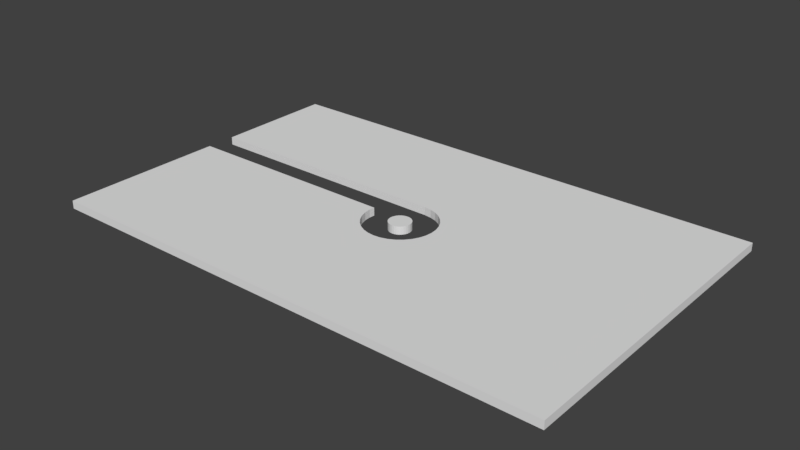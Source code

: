 # Source: testlevel2.blend  (saved by Blender 2.77.0; exported with 4.5.12 LTS)
import bpy
from mathutils import Matrix  # noqa: F401  (used for matrix-valued properties, if any)

bpy.ops.wm.read_factory_settings(use_empty=True)
scene = bpy.context.scene
scene.name = 'Scene'

# ---- collections
col_collection_1 = bpy.data.collections.new('Collection 1'); scene.collection.children.link(col_collection_1)

# ---- world
world_world = bpy.data.worlds.new('World'); scene.world = world_world
world_world.color = (0.05088, 0.05088, 0.05088)
world_world.use_sun_shadow = False
world_world.sun_shadow_jitter_overblur = 0.0
world_world.cycles.sampling_method = 'MANUAL'

# ---- meshes
me_circle = bpy.data.meshes.new('Circle')
me_circle.from_pydata([(0.0, 1.372, 0.0), (-0.2677, 1.346, 0.0), (-0.5251, 1.268, 0.0), (-0.7623, 1.141, 0.0), (-0.9702, 0.9702, 0.0), (-1.141, 0.7623, 0.0), (-1.268, 0.5251, 0.0), (-1.346, 0.2677, 0.0), (-1.372, 1.036e-07, 0.0), (-1.346, -0.2677, 0.0), (-1.268, -0.5251, 0.0), (-1.141, -0.7623, 0.0), (-0.9702, -0.9702, 0.0), (-0.7623, -1.141, 0.0), (-0.5251, -1.268, 0.0), (-0.2677, -1.346, 0.0), (4.471e-07, -1.372, 0.0), (0.2677, -1.346, 0.0), (0.5251, -1.268, 0.0), (0.7623, -1.141, 0.0), (0.9702, -0.9702, 0.0), (1.141, -0.7623, 0.0), (1.268, -0.5251, 0.0), (1.346, -0.2677, 0.0), (1.372, 1.325e-06, 0.0), (1.346, 0.2677, 0.0), (1.268, 0.5251, 0.0), (1.141, 0.7623, 0.0), (0.9702, 0.9702, 0.0), (0.7623, 1.141, 0.0), (0.5251, 1.268, 0.0), (0.2677, 1.346, 0.0), (-32.0, -20.0, 0.0), (32.0, -20.0, 0.0), (-32.0, 20.0, 0.0), (32.0, 20.0, 0.0), (4.075e-07, 4.432, 0.0), (-4.432, -7.041e-07, 0.0), (-4.347, -0.8646, 0.0), (-4.094, -1.696, 0.0), (-3.685, -2.462, 0.0), (-3.134, -3.134, 0.0), (-2.462, -3.685, 0.0), (-1.696, -4.094, 0.0), (-0.8646, -4.347, 0.0), (1.852e-06, -4.432, 0.0), (0.8646, -4.347, 0.0), (1.696, -4.094, 0.0), (2.462, -3.685, 0.0), (3.134, -3.134, 0.0), (3.685, -2.462, 0.0), (4.094, -1.696, 0.0), (4.347, -0.8646, 0.0), (4.432, 3.241e-06, 0.0), (4.347, 0.8646, 0.0), (4.094, 1.696, 0.0), (3.685, 2.462, 0.0), (3.134, 3.134, 0.0), (2.462, 3.685, 0.0), (1.696, 4.094, 0.0), (0.8646, 4.347, 0.0), (-3.843, 4.448, 0.0), (-9.529, 4.45, 0.0), (-2.368, 4.447, 0.0), (-0.02909, 4.446, 0.0), (-5.384, 4.449, 0.0), (-6.893, 4.449, 0.0), (-10.57, 4.451, 0.0), (-5.381, 0.6884, 0.0), (-8.293, 4.45, 0.0), (0.1905, 4.413, 0.0), (-1.063, 4.446, 0.0), (-4.364, 0.6884, 0.0), (-32.0, 4.454, 0.0), (-32.0, 0.6884, 0.0), (-3.018, 4.447, 0.0), (-9.744, 4.451, 0.0), (-5.329, 0.6884, 0.0), (-0.9389, 4.446, 0.0), (-30.64, 4.455, 0.0), (-26.93, 4.455, 0.0), (-22.75, 4.455, 0.0), (-18.34, 4.454, 0.0), (-13.92, 4.452, 0.0), (-8.109, 0.6884, 0.0), (-11.53, 0.6884, 0.0), (-15.39, 0.6884, 0.0), (-19.46, 0.6884, 0.0), (-23.53, 0.6884, 0.0), (-27.39, 0.6884, 0.0), (-30.82, 0.6884, 0.0), (-6.03, 4.449, 0.0), (-0.2677, 1.346, 0.0), (0.0, 1.372, 0.0), (-0.5251, 1.268, 0.0), (-0.7623, 1.141, 0.0), (-0.9702, 0.9702, 0.0), (-1.141, 0.7623, 0.0), (-1.268, 0.5251, 0.0), (-1.346, 0.2677, 0.0), (-1.372, 1.036e-07, 0.0), (-1.346, -0.2677, 0.0), (-1.268, -0.5251, 0.0), (-1.141, -0.7623, 0.0), (-0.9702, -0.9702, 0.0), (-0.7623, -1.141, 0.0), (-0.5251, -1.268, 0.0), (-0.2677, -1.346, 0.0), (4.471e-07, -1.372, 0.0), (0.2677, -1.346, 0.0), (0.5251, -1.268, 0.0), (0.7623, -1.141, 0.0), (0.9702, -0.9702, 0.0), (1.141, -0.7623, 0.0), (1.268, -0.5251, 0.0), (1.346, -0.2677, 0.0), (1.372, 1.325e-06, 0.0), (1.346, 0.2677, 0.0), (1.268, 0.5251, 0.0), (1.141, 0.7623, 0.0), (0.9702, 0.9702, 0.0), (0.7623, 1.141, 0.0), (0.5251, 1.268, 0.0), (0.2677, 1.346, 0.0), (-32.0, 0.6884, 0.0), (-32.0, -20.0, 0.0), (32.0, -20.0, 0.0), (32.0, 20.0, 0.0), (-32.0, 20.0, 0.0), (-4.347, -0.8646, 0.0), (-4.432, -7.041e-07, 0.0), (-4.094, -1.696, 0.0), (-3.685, -2.462, 0.0), (-3.134, -3.134, 0.0), (-2.462, -3.685, 0.0), (-1.696, -4.094, 0.0), (-0.8646, -4.347, 0.0), (1.852e-06, -4.432, 0.0), (0.8646, -4.347, 0.0), (1.696, -4.094, 0.0), (2.462, -3.685, 0.0), (3.134, -3.134, 0.0), (3.685, -2.462, 0.0), (4.094, -1.696, 0.0), (4.347, -0.8646, 0.0), (4.432, 3.241e-06, 0.0), (4.347, 0.8646, 0.0), (4.094, 1.696, 0.0), (3.685, 2.462, 0.0), (3.134, 3.134, 0.0), (2.462, 3.685, 0.0), (1.696, 4.094, 0.0), (0.8646, 4.347, 0.0), (0.1905, 4.413, 0.0), (-5.381, 0.6884, 0.0), (4.075e-07, 4.432, 0.0), (-5.384, 4.449, 0.0), (-1.063, 4.446, 0.0), (-0.02909, 4.446, 0.0), (-3.843, 4.448, 0.0), (-9.529, 4.45, 0.0), (-2.368, 4.447, 0.0), (-6.893, 4.449, 0.0), (-10.57, 4.451, 0.0), (-8.293, 4.45, 0.0), (-4.364, 0.6884, 0.0), (-32.0, 4.454, 0.0), (-3.018, 4.447, 0.0), (-9.744, 4.451, 0.0), (-5.329, 0.6884, 0.0), (-0.9389, 4.446, 0.0), (-30.64, 4.455, 0.0), (-26.93, 4.455, 0.0), (-22.75, 4.455, 0.0), (-18.34, 4.454, 0.0), (-13.92, 4.452, 0.0), (-8.109, 0.6884, 0.0), (-11.53, 0.6884, 0.0), (-15.39, 0.6884, 0.0), (-19.46, 0.6884, 0.0), (-23.53, 0.6884, 0.0), (-27.39, 0.6884, 0.0), (-30.82, 0.6884, 0.0), (-6.03, 4.449, 0.0), (-0.2677, 1.346, 0.0), (0.0, 1.372, 0.0), (-0.5251, 1.268, 0.0), (-0.7623, 1.141, 0.0), (-0.9702, 0.9702, 0.0), (-1.141, 0.7623, 0.0), (-1.268, 0.5251, 0.0), (-1.346, 0.2677, 0.0), (-1.372, 1.036e-07, 0.0), (-1.346, -0.2677, 0.0), (-1.268, -0.5251, 0.0), (-1.141, -0.7623, 0.0), (-0.9702, -0.9702, 0.0), (-0.7623, -1.141, 0.0), (-0.5251, -1.268, 0.0), (-0.2677, -1.346, 0.0), (4.471e-07, -1.372, 0.0), (0.2677, -1.346, 0.0), (0.5251, -1.268, 0.0), (0.7623, -1.141, 0.0), (0.9702, -0.9702, 0.0), (1.141, -0.7623, 0.0), (1.268, -0.5251, 0.0), (1.346, -0.2677, 0.0), (1.372, 1.325e-06, 0.0), (1.346, 0.2677, 0.0), (1.268, 0.5251, 0.0), (1.141, 0.7623, 0.0), (0.9702, 0.9702, 0.0), (0.7623, 1.141, 0.0), (0.5251, 1.268, 0.0), (0.2677, 1.346, 0.0), (-32.0, 0.6884, 0.0), (-32.0, -20.0, 0.0), (32.0, -20.0, 0.0), (32.0, 20.0, 0.0), (-32.0, 20.0, 0.0), (-4.347, -0.8646, 0.0), (-4.432, -7.041e-07, 0.0), (-4.094, -1.696, 0.0), (-3.685, -2.462, 0.0), (-3.134, -3.134, 0.0), (-2.462, -3.685, 0.0), (-1.696, -4.094, 0.0), (-0.8646, -4.347, 0.0), (1.852e-06, -4.432, 0.0), (0.8646, -4.347, 0.0), (1.696, -4.094, 0.0), (2.462, -3.685, 0.0), (3.134, -3.134, 0.0), (3.685, -2.462, 0.0), (4.094, -1.696, 0.0), (4.347, -0.8646, 0.0), (4.432, 3.241e-06, 0.0), (4.347, 0.8646, 0.0), (4.094, 1.696, 0.0), (3.685, 2.462, 0.0), (3.134, 3.134, 0.0), (2.462, 3.685, 0.0), (1.696, 4.094, 0.0), (0.8646, 4.347, 0.0), (0.1905, 4.413, 0.0), (-5.381, 0.6884, 0.0), (4.075e-07, 4.432, 0.0), (-5.384, 4.449, 0.0), (-1.063, 4.446, 0.0), (-0.02909, 4.446, 0.0), (-3.843, 4.448, 0.0), (-9.529, 4.45, 0.0), (-2.368, 4.447, 0.0), (-6.893, 4.449, 0.0), (-10.57, 4.451, 0.0), (-8.293, 4.45, 0.0), (-4.364, 0.6884, 0.0), (-32.0, 4.454, 0.0), (-3.018, 4.447, 0.0), (-9.744, 4.451, 0.0), (-5.329, 0.6884, 0.0), (-0.9389, 4.446, 0.0), (-30.64, 4.455, 0.0), (-26.93, 4.455, 0.0), (-22.75, 4.455, 0.0), (-18.34, 4.454, 0.0), (-13.92, 4.452, 0.0), (-8.109, 0.6884, 0.0), (-11.53, 0.6884, 0.0), (-15.39, 0.6884, 0.0), (-19.46, 0.6884, 0.0), (-23.53, 0.6884, 0.0), (-27.39, 0.6884, 0.0), (-30.82, 0.6884, 0.0), (-6.03, 4.449, 0.0), (-0.2677, 1.346, 1.0), (0.0, 1.372, 1.0), (-0.5251, 1.268, 1.0), (-0.7623, 1.141, 1.0), (-0.9702, 0.9702, 1.0), (-1.141, 0.7623, 1.0), (-1.268, 0.5251, 1.0), (-1.346, 0.2677, 1.0), (-1.372, 1.036e-07, 1.0), (-1.346, -0.2677, 1.0), (-1.268, -0.5251, 1.0), (-1.141, -0.7623, 1.0), (-0.9702, -0.9702, 1.0), (-0.7623, -1.141, 1.0), (-0.5251, -1.268, 1.0), (-0.2677, -1.346, 1.0), (4.471e-07, -1.372, 1.0), (0.2677, -1.346, 1.0), (0.5251, -1.268, 1.0), (0.7623, -1.141, 1.0), (0.9702, -0.9702, 1.0), (1.141, -0.7623, 1.0), (1.268, -0.5251, 1.0), (1.346, -0.2677, 1.0), (1.372, 1.325e-06, 1.0), (1.346, 0.2677, 1.0), (1.268, 0.5251, 1.0), (1.141, 0.7623, 1.0), (0.9702, 0.9702, 1.0), (0.7623, 1.141, 1.0), (0.5251, 1.268, 1.0), (0.2677, 1.346, 1.0), (-32.0, 0.6884, 1.0), (-32.0, -20.0, 1.0), (32.0, -20.0, 1.0), (32.0, 20.0, 1.0), (-32.0, 20.0, 1.0), (-4.347, -0.8646, 1.0), (-4.432, -7.041e-07, 1.0), (-4.094, -1.696, 1.0), (-3.685, -2.462, 1.0), (-3.134, -3.134, 1.0), (-2.462, -3.685, 1.0), (-1.696, -4.094, 1.0), (-0.8646, -4.347, 1.0), (1.852e-06, -4.432, 1.0), (0.8646, -4.347, 1.0), (1.696, -4.094, 1.0), (2.462, -3.685, 1.0), (3.134, -3.134, 1.0), (3.685, -2.462, 1.0), (4.094, -1.696, 1.0), (4.347, -0.8646, 1.0), (4.432, 3.241e-06, 1.0), (4.347, 0.8646, 1.0), (4.094, 1.696, 1.0), (3.685, 2.462, 1.0), (3.134, 3.134, 1.0), (2.462, 3.685, 1.0), (1.696, 4.094, 1.0), (0.8646, 4.347, 1.0), (0.1905, 4.413, 1.0), (-5.381, 0.6884, 1.0), (4.075e-07, 4.432, 1.0), (-5.384, 4.449, 1.0), (-1.063, 4.446, 1.0), (-0.02909, 4.446, 1.0), (-3.843, 4.448, 1.0), (-9.529, 4.45, 1.0), (-2.368, 4.447, 1.0), (-6.893, 4.449, 1.0), (-10.57, 4.451, 1.0), (-8.293, 4.45, 1.0), (-4.364, 0.6884, 1.0), (-32.0, 4.454, 1.0), (-3.018, 4.447, 1.0), (-9.744, 4.451, 1.0), (-5.329, 0.6884, 1.0), (-0.9389, 4.446, 1.0), (-30.64, 4.455, 1.0), (-26.93, 4.455, 1.0), (-22.75, 4.455, 1.0), (-18.34, 4.454, 1.0), (-13.92, 4.452, 1.0), (-8.109, 0.6884, 1.0), (-11.53, 0.6884, 1.0), (-15.39, 0.6884, 1.0), (-19.46, 0.6884, 1.0), (-23.53, 0.6884, 1.0), (-27.39, 0.6884, 1.0), (-30.82, 0.6884, 1.0), (-6.03, 4.449, 1.0)], [], [(1, 0, 31), (1, 31, 30), (2, 1, 30), (15, 13, 18), (30, 29, 28), (3, 30, 28), (4, 3, 28), (27, 5, 28), (3, 2, 30), (5, 27, 26), (6, 5, 26), (6, 26, 25), (7, 6, 25), (7, 25, 24), (8, 7, 24), (8, 24, 23), (9, 8, 23), (9, 23, 22), (10, 9, 22), (10, 22, 21), (11, 10, 21), (11, 21, 20), (12, 11, 20), (12, 20, 19), (13, 12, 19), (13, 19, 18), (17, 15, 18), (14, 13, 15), (15, 17, 16), (5, 4, 28), (34, 62, 76, 67), (36, 35, 60, 70), (60, 35, 59), (59, 35, 58), (34, 65, 91, 66), (34, 66, 69), (57, 35, 56), (34, 69, 62), (56, 35, 55), (34, 35, 36, 64), (55, 35, 54), (35, 33, 53), (54, 35, 53), (32, 74, 90, 89, 88, 87, 86, 85, 84, 68, 37), (52, 53, 33), (32, 37, 38), (51, 52, 33), (32, 38, 39), (50, 51, 33), (32, 39, 40), (49, 50, 33), (32, 40, 41), (48, 49, 33), (32, 41, 42), (47, 48, 33), (32, 42, 43), (46, 47, 33), (32, 43, 44), (45, 46, 33), (32, 44, 45), (32, 45, 33), (57, 58, 35), (63, 75, 61, 34), (68, 77, 72, 37), (71, 63, 34), (64, 78, 71, 34), (67, 83, 82, 81, 80, 79, 73, 34), (61, 65, 34), (135, 227, 228, 136), (111, 203, 202, 110), (179, 271, 270, 178), (134, 226, 227, 135), (110, 202, 201, 109), (178, 270, 269, 177), (133, 225, 226, 134), (109, 201, 200, 108), (177, 269, 268, 176), (132, 224, 225, 133), (108, 200, 199, 107), (176, 268, 246, 154), (131, 223, 224, 132), (107, 199, 198, 106), (163, 255, 267, 175), (129, 221, 223, 131), (106, 198, 197, 105), (175, 267, 266, 174), (130, 222, 221, 129), (105, 197, 196, 104), (174, 266, 265, 173), (128, 220, 219, 127), (104, 196, 195, 103), (173, 265, 264, 172), (127, 219, 218, 126), (103, 195, 194, 102), (172, 264, 263, 171), (126, 218, 217, 125), (152, 244, 245, 153), (102, 194, 193, 101), (171, 263, 258, 166), (125, 217, 216, 124), (151, 243, 244, 152), (101, 193, 192, 100), (158, 250, 262, 170), (150, 242, 243, 151), (100, 192, 191, 99), (170, 262, 249, 157), (149, 241, 242, 150), (99, 191, 190, 98), (157, 249, 253, 161), (148, 240, 241, 149), (98, 190, 189, 97), (154, 246, 261, 169), (93, 185, 215, 123), (147, 239, 240, 148), (97, 189, 188, 96), (169, 261, 257, 165), (123, 215, 214, 122), (146, 238, 239, 147), (96, 188, 187, 95), (160, 252, 260, 168), (122, 214, 213, 121), (145, 237, 238, 146), (95, 187, 186, 94), (168, 260, 255, 163), (121, 213, 212, 120), (144, 236, 237, 145), (94, 186, 184, 92), (162, 254, 256, 164), (120, 212, 211, 119), (143, 235, 236, 144), (92, 184, 185, 93), (161, 253, 259, 167), (119, 211, 210, 118), (164, 256, 252, 160), (142, 234, 235, 143), (167, 259, 251, 159), (69, 164, 160, 62), (27, 119, 118, 26), (63, 161, 167, 75), (1, 92, 93, 0), (51, 143, 144, 52), (28, 120, 119, 27), (66, 162, 164, 69), (2, 94, 92, 1), (52, 144, 145, 53), (29, 121, 120, 28), (76, 168, 163, 67), (3, 95, 94, 2), (53, 145, 146, 54), (30, 122, 121, 29), (62, 160, 168, 76), (4, 96, 95, 3), (54, 146, 147, 55), (31, 123, 122, 30), (77, 169, 165, 72), (5, 97, 96, 4), (55, 147, 148, 56), (0, 93, 123, 31), (68, 154, 169, 77), (6, 98, 97, 5), (56, 148, 149, 57), (71, 157, 161, 63), (7, 99, 98, 6), (57, 149, 150, 58), (78, 170, 157, 71), (8, 100, 99, 7), (58, 150, 151, 59), (64, 158, 170, 78), (9, 101, 100, 8), (59, 151, 152, 60), (32, 125, 124, 74), (79, 171, 166, 73), (10, 102, 101, 9), (60, 152, 153, 70), (33, 126, 125, 32), (80, 172, 171, 79), (11, 103, 102, 10), (35, 127, 126, 33), (81, 173, 172, 80), (12, 104, 103, 11), (34, 128, 127, 35), (82, 174, 173, 81), (13, 105, 104, 12), (37, 130, 129, 38), (83, 175, 174, 82), (14, 106, 105, 13), (38, 129, 131, 39), (67, 163, 175, 83), (15, 107, 106, 14), (39, 131, 132, 40), (84, 176, 154, 68), (16, 108, 107, 15), (40, 132, 133, 41), (85, 177, 176, 84), (17, 109, 108, 16), (41, 133, 134, 42), (86, 178, 177, 85), (18, 110, 109, 17), (42, 134, 135, 43), (87, 179, 178, 86), (19, 111, 110, 18), (43, 135, 136, 44), (88, 180, 179, 87), (20, 112, 111, 19), (44, 136, 137, 45), (89, 181, 180, 88), (21, 113, 112, 20), (36, 155, 158, 64), (45, 137, 138, 46), (90, 182, 181, 89), (22, 114, 113, 21), (46, 138, 139, 47), (74, 124, 182, 90), (23, 115, 114, 22), (70, 153, 155, 36), (47, 139, 140, 48), (91, 183, 162, 66), (24, 116, 115, 23), (72, 165, 130, 37), (48, 140, 141, 49), (65, 156, 183, 91), (25, 117, 116, 24), (73, 166, 128, 34), (49, 141, 142, 50), (61, 159, 156, 65), (26, 118, 117, 25), (75, 167, 159, 61), (50, 142, 143, 51), (215, 307, 306, 214), (238, 330, 331, 239), (188, 280, 279, 187), (252, 344, 352, 260), (214, 306, 305, 213), (237, 329, 330, 238), (187, 279, 278, 186), (260, 352, 347, 255), (213, 305, 304, 212), (236, 328, 329, 237), (186, 278, 276, 184), (254, 346, 348, 256), (212, 304, 303, 211), (235, 327, 328, 236), (184, 276, 277, 185), (253, 345, 351, 259), (211, 303, 302, 210), (256, 348, 344, 252), (234, 326, 327, 235), (259, 351, 343, 251), (210, 302, 301, 209), (251, 343, 340, 248), (233, 325, 326, 234), (258, 350, 312, 220), (209, 301, 300, 208), (248, 340, 367, 275), (232, 324, 325, 233), (257, 349, 314, 222), (208, 300, 299, 207), (275, 367, 346, 254), (231, 323, 324, 232), (245, 337, 339, 247), (207, 299, 298, 206), (216, 308, 366, 274), (230, 322, 323, 231), (206, 298, 297, 205), (274, 366, 365, 273), (229, 321, 322, 230), (247, 339, 342, 250), (205, 297, 296, 204), (273, 365, 364, 272), (228, 320, 321, 229), (204, 296, 295, 203), (272, 364, 363, 271), (227, 319, 320, 228), (203, 295, 294, 202), (271, 363, 362, 270), (226, 318, 319, 227), (202, 294, 293, 201), (270, 362, 361, 269), (225, 317, 318, 226), (201, 293, 292, 200), (269, 361, 360, 268), (224, 316, 317, 225), (200, 292, 291, 199), (268, 360, 338, 246), (223, 315, 316, 224), (199, 291, 290, 198), (255, 347, 359, 267), (221, 313, 315, 223), (198, 290, 289, 197), (267, 359, 358, 266), (222, 314, 313, 221), (197, 289, 288, 196), (266, 358, 357, 265), (220, 312, 311, 219), (196, 288, 287, 195), (265, 357, 356, 264), (180, 272, 271, 179), (112, 204, 203, 111), (136, 228, 229, 137), (181, 273, 272, 180), (113, 205, 204, 112), (155, 247, 250, 158), (137, 229, 230, 138), (182, 274, 273, 181), (114, 206, 205, 113), (138, 230, 231, 139), (124, 216, 274, 182), (115, 207, 206, 114), (153, 245, 247, 155), (139, 231, 232, 140), (183, 275, 254, 162), (116, 208, 207, 115), (165, 257, 222, 130), (140, 232, 233, 141), (156, 248, 275, 183), (117, 209, 208, 116), (166, 258, 220, 128), (141, 233, 234, 142), (159, 251, 248, 156), (118, 210, 209, 117), (276, 307, 277), (276, 306, 307), (278, 306, 276), (291, 294, 289), (306, 304, 305), (279, 304, 306), (280, 304, 279), (303, 304, 281), (279, 306, 278), (281, 302, 303), (282, 302, 281), (282, 301, 302), (283, 301, 282), (283, 300, 301), (284, 300, 283), (284, 299, 300), (285, 299, 284), (285, 298, 299), (286, 298, 285), (286, 297, 298), (287, 297, 286), (287, 296, 297), (288, 296, 287), (288, 295, 296), (289, 295, 288), (289, 294, 295), (293, 294, 291), (290, 291, 289), (291, 292, 293), (281, 304, 280), (312, 347, 352, 344), (339, 337, 336, 311), (336, 335, 311), (335, 334, 311), (312, 346, 367, 340), (312, 348, 346), (333, 332, 311), (312, 344, 348), (332, 331, 311), (312, 342, 339, 311), (331, 330, 311), (311, 329, 310), (330, 329, 311), (309, 314, 338, 360, 361, 362, 363, 364, 365, 366, 308), (328, 310, 329), (309, 313, 314), (327, 310, 328), (309, 315, 313), (326, 310, 327), (309, 316, 315), (325, 310, 326), (309, 317, 316), (324, 310, 325), (309, 318, 317), (323, 310, 324), (309, 319, 318), (322, 310, 323), (309, 320, 319), (321, 310, 322), (309, 321, 320), (309, 310, 321), (333, 311, 334), (345, 312, 343, 351), (338, 314, 349, 353), (341, 312, 345), (342, 312, 341, 354), (347, 312, 350, 355, 356, 357, 358, 359), (343, 312, 340), (261, 353, 349, 257), (189, 281, 280, 188), (239, 331, 332, 240), (185, 277, 307, 215), (246, 338, 353, 261), (190, 282, 281, 189), (240, 332, 333, 241), (249, 341, 345, 253), (191, 283, 282, 190), (241, 333, 334, 242), (262, 354, 341, 249), (192, 284, 283, 191), (242, 334, 335, 243), (250, 342, 354, 262), (193, 285, 284, 192), (243, 335, 336, 244), (217, 309, 308, 216), (263, 355, 350, 258), (194, 286, 285, 193), (244, 336, 337, 245), (218, 310, 309, 217), (264, 356, 355, 263), (195, 287, 286, 194), (219, 311, 310, 218)])
_uv = me_circle.uv_layers.new(name='UVMap')
_uv.uv.foreach_set('vector', [0.04627, 0.7879, 0.04504, 0.785, 0.04442, 0.7818, 0.04627, 0.7879, 0.04442, 0.7818, 0.04442, 0.7786, 0.04805, 0.7906, 0.04627, 0.7879, 0.04442, 0.7786, 0.07693, 0.7786, 0.0763, 0.785, 0.0733, 0.7698, 0.04442, 0.7786, 0.04504, 0.7755, 0.04627, 0.7725, 0.05031, 0.7929, 0.04442, 0.7786, 0.04627, 0.7725, 0.05297, 0.7947, 0.05031, 0.7929, 0.04627, 0.7725, 0.04805, 0.7698, 0.05593, 0.7959, 0.04627, 0.7725, 0.05031, 0.7929, 0.04805, 0.7906, 0.04442, 0.7786, 0.05593, 0.7959, 0.04805, 0.7698, 0.05031, 0.7676, 0.05907, 0.7965, 0.05593, 0.7959, 0.05031, 0.7676, 0.05907, 0.7965, 0.05031, 0.7676, 0.05297, 0.7658, 0.06227, 0.7965, 0.05907, 0.7965, 0.05297, 0.7658, 0.06227, 0.7965, 0.05297, 0.7658, 0.05593, 0.7646, 0.06541, 0.7959, 0.06227, 0.7965, 0.05593, 0.7646, 0.06541, 0.7959, 0.05593, 0.7646, 0.05907, 0.7639, 0.06837, 0.7947, 0.06541, 0.7959, 0.05907, 0.7639, 0.06837, 0.7947, 0.05907, 0.7639, 0.06227, 0.7639, 0.07103, 0.7929, 0.06837, 0.7947, 0.06227, 0.7639, 0.07103, 0.7929, 0.06227, 0.7639, 0.06541, 0.7646, 0.0733, 0.7906, 0.07103, 0.7929, 0.06541, 0.7646, 0.0733, 0.7906, 0.06541, 0.7646, 0.06837, 0.7658, 0.07508, 0.7879, 0.0733, 0.7906, 0.06837, 0.7658, 0.07508, 0.7879, 0.06837, 0.7658, 0.07103, 0.7676, 0.0763, 0.785, 0.07508, 0.7879, 0.07103, 0.7676, 0.0763, 0.785, 0.07103, 0.7676, 0.0733, 0.7698, 0.07508, 0.7725, 0.07693, 0.7786, 0.0733, 0.7698, 0.07693, 0.7818, 0.0763, 0.785, 0.07693, 0.7786, 0.07693, 0.7786, 0.07508, 0.7725, 0.0763, 0.7755, 0.05593, 0.7959, 0.05297, 0.7947, 0.04627, 0.7725, 0.4762, 0.7639, 0.6613, 0.4957, 0.6613, 0.4983, 0.6613, 0.5081, 0.6615, 0.382, 0.4762, 2.277e-08, 0.6625, 0.3716, 0.6618, 0.3797, 0.6625, 0.3716, 0.4762, 2.277e-08, 0.6655, 0.3617, 0.6655, 0.3617, 0.4762, 2.277e-08, 0.6704, 0.3526, 0.4762, 0.7639, 0.6613, 0.4462, 0.6613, 0.4539, 0.6613, 0.4642, 0.4762, 0.7639, 0.6613, 0.4642, 0.6613, 0.481, 0.677, 0.3446, 0.4762, 2.277e-08, 0.685, 0.338, 0.4762, 0.7639, 0.6613, 0.481, 0.6613, 0.4957, 0.685, 0.338, 0.4762, 2.277e-08, 0.6941, 0.3331, 0.4762, 0.7639, 0.4762, 2.277e-08, 0.6615, 0.382, 0.6614, 0.3823, 0.6941, 0.3331, 0.4762, 2.277e-08, 0.704, 0.3301, 0.4762, 2.277e-08, 0.9524, 0.0, 0.7143, 0.3291, 0.704, 0.3301, 0.4762, 2.277e-08, 0.7143, 0.3291, 0.9524, 0.7639, 0.7061, 0.7639, 0.7061, 0.7498, 0.7061, 0.7089, 0.7061, 0.6628, 0.7061, 0.6142, 0.7061, 0.5657, 0.7061, 0.5196, 0.7061, 0.4788, 0.7061, 0.4462, 0.7143, 0.4349, 0.7246, 0.3301, 0.7143, 0.3291, 0.9524, 0.0, 0.9524, 0.7639, 0.7143, 0.4349, 0.7246, 0.4338, 0.7345, 0.3331, 0.7246, 0.3301, 0.9524, 0.0, 0.9524, 0.7639, 0.7246, 0.4338, 0.7345, 0.4308, 0.7436, 0.338, 0.7345, 0.3331, 0.9524, 0.0, 0.9524, 0.7639, 0.7345, 0.4308, 0.7436, 0.4259, 0.7516, 0.3446, 0.7436, 0.338, 0.9524, 0.0, 0.9524, 0.7639, 0.7436, 0.4259, 0.7516, 0.4194, 0.7582, 0.3526, 0.7516, 0.3446, 0.9524, 0.0, 0.9524, 0.7639, 0.7516, 0.4194, 0.7582, 0.4114, 0.763, 0.3617, 0.7582, 0.3526, 0.9524, 0.0, 0.9524, 0.7639, 0.7582, 0.4114, 0.763, 0.4022, 0.766, 0.3716, 0.763, 0.3617, 0.9524, 0.0, 0.9524, 0.7639, 0.763, 0.4022, 0.766, 0.3923, 0.767, 0.382, 0.766, 0.3716, 0.9524, 0.0, 0.9524, 0.7639, 0.766, 0.3923, 0.767, 0.382, 0.9524, 0.7639, 0.767, 0.382, 0.9524, 0.0, 0.677, 0.3446, 0.6704, 0.3526, 0.4762, 2.277e-08, 0.6613, 0.4102, 0.6613, 0.418, 0.6613, 0.4278, 0.4762, 0.7639, 0.7061, 0.4462, 0.7061, 0.4456, 0.7061, 0.4341, 0.7143, 0.4349, 0.6614, 0.3947, 0.6613, 0.4102, 0.4762, 0.7639, 0.6614, 0.3823, 0.6614, 0.3932, 0.6614, 0.3947, 0.4762, 0.7639, 0.6613, 0.5081, 0.6613, 0.5482, 0.6613, 0.6008, 0.6613, 0.6535, 0.6612, 0.7034, 0.6613, 0.7477, 0.6613, 0.7639, 0.4762, 0.7639, 0.6613, 0.4278, 0.6613, 0.4462, 0.4762, 0.7639, 0.0, 0.0, 0.0, 0.0, 0.0, 0.0, 0.0, 0.0, 0.0, 0.0, 0.0, 0.0, 0.0, 0.0, 0.0, 0.0, 0.0, 0.0, 0.0, 0.0, 0.0, 0.0, 0.0, 0.0, 0.0, 0.0, 0.0, 0.0, 0.0, 0.0, 0.0, 0.0, 0.0, 0.0, 0.0, 0.0, 0.0, 0.0, 0.0, 0.0, 0.0, 0.0, 0.0, 0.0, 0.0, 0.0, 0.0, 0.0, 0.0, 0.0, 0.0, 0.0, 0.0, 0.0, 0.0, 0.0, 0.0, 0.0, 0.0, 0.0, 0.0, 0.0, 0.0, 0.0, 0.0, 0.0, 0.0, 0.0, 0.0, 0.0, 0.0, 0.0, 0.0, 0.0, 0.0, 0.0, 0.0, 0.0, 0.0, 0.0, 0.0, 0.0, 0.0, 0.0, 0.0, 0.0, 0.0, 0.0, 0.0, 0.0, 0.0, 0.0, 0.0, 0.0, 0.0, 0.0, 0.0, 0.0, 0.0, 0.0, 0.0, 0.0, 0.0, 0.0, 0.0, 0.0, 0.0, 0.0, 0.0, 0.0, 0.0, 0.0, 0.0, 0.0, 0.0, 0.0, 0.0, 0.0, 0.0, 0.0, 0.0, 0.0, 0.0, 0.0, 0.0, 0.0, 0.0, 0.0, 0.0, 0.0, 0.0, 0.0, 0.0, 0.0, 0.0, 0.0, 0.0, 0.0, 0.0, 0.0, 0.0, 0.0, 0.0, 0.0, 0.0, 0.0, 0.0, 0.0, 0.0, 0.0, 0.0, 0.0, 0.0, 0.0, 0.0, 0.0, 0.0, 0.0, 0.0, 0.0, 0.0, 0.0, 0.0, 0.0, 0.0, 0.0, 0.0, 0.0, 0.0, 0.0, 0.0, 0.0, 0.0, 0.0, 0.0, 0.0, 0.0, 0.0, 0.0, 0.0, 0.0, 0.0, 0.0, 0.0, 0.0, 0.0, 0.0, 0.0, 0.0, 0.0, 0.0, 0.0, 0.0, 0.0, 0.0, 0.0, 0.0, 0.0, 0.0, 0.0, 0.0, 0.0, 0.0, 0.0, 0.0, 0.0, 0.0, 0.0, 0.0, 0.0, 0.0, 0.0, 0.0, 0.0, 0.0, 0.0, 0.0, 0.0, 0.0, 0.0, 0.0, 0.0, 0.0, 0.0, 0.0, 0.0, 0.0, 0.0, 0.0, 0.0, 0.0, 0.0, 0.0, 0.0, 0.0, 0.0, 0.0, 0.0, 0.0, 0.0, 0.0, 0.0, 0.0, 0.0, 0.0, 0.0, 0.0, 0.0, 0.0, 0.0, 0.0, 0.0, 0.0, 0.0, 0.0, 0.0, 0.0, 0.0, 0.0, 0.0, 0.0, 0.0, 0.0, 0.0, 0.0, 0.0, 0.0, 0.0, 0.0, 0.0, 0.0, 0.0, 0.0, 0.0, 0.0, 0.0, 0.0, 0.0, 0.0, 0.0, 0.0, 0.0, 0.0, 0.0, 0.0, 0.0, 0.0, 0.0, 0.0, 0.0, 0.0, 0.0, 0.0, 0.0, 0.0, 0.0, 0.0, 0.0, 0.0, 0.0, 0.0, 0.0, 0.0, 0.0, 0.0, 0.0, 0.0, 0.0, 0.0, 0.0, 0.0, 0.0, 0.0, 0.0, 0.0, 0.0, 0.0, 0.0, 0.0, 0.0, 0.0, 0.0, 0.0, 0.0, 0.0, 0.0, 0.0, 0.0, 0.0, 0.0, 0.0, 0.0, 0.0, 0.0, 0.0, 0.0, 0.0, 0.0, 0.0, 0.0, 0.0, 0.0, 0.0, 0.0, 0.0, 0.0, 0.0, 0.0, 0.0, 0.0, 0.0, 0.0, 0.0, 0.0, 0.0, 0.0, 0.0, 0.0, 0.0, 0.0, 0.0, 0.0, 0.0, 0.0, 0.0, 0.0, 0.0, 0.0, 0.0, 0.0, 0.0, 0.0, 0.0, 0.0, 0.0, 0.0, 0.0, 0.0, 0.0, 0.0, 0.0, 0.0, 0.0, 0.0, 0.0, 0.0, 0.0, 0.0, 0.0, 0.0, 0.0, 0.0, 0.0, 0.0, 0.0, 0.0, 0.0, 0.0, 0.0, 0.0, 0.0, 0.0, 0.0, 0.0, 0.0, 0.0, 0.0, 0.0, 0.0, 0.0, 0.0, 0.0, 0.0, 0.0, 0.0, 0.0, 0.0, 0.0, 0.0, 0.0, 0.0, 0.0, 0.0, 0.0, 0.0, 0.0, 0.0, 0.0, 0.0, 0.0, 0.0, 0.0, 0.0, 0.0, 0.0, 0.0, 0.0, 0.0, 0.0, 0.0, 0.0, 0.0, 0.0, 0.0, 0.0, 0.0, 0.0, 0.0, 0.0, 0.0, 0.0, 0.0, 0.0, 0.0, 0.0, 0.0, 0.0, 0.0, 0.0, 0.0, 0.0, 0.0, 0.0, 0.0, 0.0, 0.0, 0.0, 0.0, 0.0, 0.0, 0.0, 0.0, 0.0, 0.0, 0.0, 0.0, 0.0, 0.0, 0.0, 0.0, 0.0, 0.0, 0.0, 0.0, 0.0, 0.0, 0.0, 0.0, 0.0, 0.0, 0.0, 0.0, 0.0, 0.0, 0.0, 0.0, 0.0, 0.0, 0.0, 0.0, 0.0, 0.0, 0.0, 0.0, 0.0, 0.0, 0.0, 0.0, 0.0, 0.0, 0.0, 0.0, 0.0, 0.0, 0.0, 0.0, 0.0, 0.0, 0.0, 0.0, 0.0, 0.0, 0.0, 0.0, 0.0, 0.0, 0.0, 0.0, 0.0, 0.0, 0.0, 0.0, 0.0, 0.0, 0.0, 0.0, 0.0, 0.0, 0.0, 0.0, 0.0, 0.0, 0.0, 0.0, 0.0, 0.0, 0.0, 0.0, 0.0, 0.0, 0.0, 0.0, 0.0, 0.0, 0.0, 0.0, 0.0, 0.0, 0.0, 0.0, 0.0, 0.0, 0.0, 0.0, 0.0, 0.0, 0.0, 0.0, 0.0, 0.0, 0.0, 0.0, 0.0, 0.0, 0.0, 0.0, 0.0, 0.0, 0.0, 0.0, 0.0, 0.0, 0.0, 0.0, 0.0, 0.0, 0.0, 0.0, 0.0, 0.0, 0.0, 0.0, 0.0, 0.0, 0.0, 0.0, 0.0, 0.0, 0.0, 0.0, 0.0, 0.0, 0.0, 0.0, 0.0, 0.0, 0.0, 0.0, 0.0, 0.0, 0.0, 0.0, 0.0, 0.0, 0.0, 0.0, 0.0, 0.0, 0.0, 0.0, 0.0, 0.0, 0.0, 0.0, 0.0, 0.0, 0.0, 0.0, 0.0, 0.0, 0.0, 0.0, 0.0, 0.0, 0.0, 0.0, 0.0, 0.0, 0.0, 0.0, 0.0, 0.0, 0.0, 0.0, 0.0, 0.0, 0.0, 0.0, 0.0, 0.0, 0.0, 0.0, 0.0, 0.0, 0.0, 0.0, 0.0, 0.0, 0.0, 0.0, 0.0, 0.0, 0.0, 0.0, 0.0, 0.0, 0.0, 0.0, 0.0, 0.0, 0.0, 0.0, 0.0, 0.0, 0.0, 0.0, 0.0, 0.0, 0.0, 0.0, 0.0, 0.0, 0.0, 0.0, 0.0, 0.0, 0.0, 0.0, 0.0, 0.0, 0.0, 0.0, 0.0, 0.0, 0.0, 0.0, 0.0, 0.0, 0.0, 0.0, 0.0, 0.0, 0.0, 0.0, 0.0, 0.0, 0.0, 0.0, 0.0, 0.0, 0.0, 0.0, 0.0, 0.0, 0.0, 0.0, 0.0, 0.0, 0.0, 0.0, 0.0, 0.0, 0.0, 0.0, 0.0, 0.0, 0.0, 0.0, 0.0, 0.0, 0.0, 0.0, 0.0, 0.0, 0.0, 0.0, 0.0, 0.0, 0.0, 0.0, 0.0, 0.0, 0.0, 0.0, 0.0, 0.0, 0.0, 0.0, 0.0, 0.0, 0.0, 0.0, 0.0, 0.0, 0.0, 0.0, 0.0, 0.0, 0.0, 0.0, 0.0, 0.0, 0.0, 0.0, 0.0, 0.0, 0.0, 0.0, 0.0, 0.0, 0.0, 0.0, 0.0, 0.0, 0.0, 0.0, 0.0, 0.0, 0.0, 0.0, 0.0, 0.0, 0.0, 0.0, 0.0, 0.0, 0.0, 0.0, 0.0, 0.0, 0.0, 0.0, 0.0, 0.0, 0.0, 0.0, 0.0, 0.0, 0.0, 0.0, 0.0, 0.0, 0.0, 0.0, 0.0, 0.0, 0.0, 0.0, 0.0, 0.0, 0.0, 0.0, 0.0, 0.0, 0.0, 0.0, 0.0, 0.0, 0.0, 0.0, 0.0, 0.0, 0.0, 0.0, 0.0, 0.0, 0.0, 0.0, 0.0, 0.0, 0.0, 0.0, 0.0, 0.0, 0.0, 0.0, 0.0, 0.0, 0.0, 0.0, 0.0, 0.0, 0.0, 0.0, 0.0, 0.0, 0.0, 0.0, 0.0, 0.0, 0.0, 0.0, 0.0, 0.0, 0.0, 0.0, 0.0, 0.0, 0.0, 0.0, 0.0, 0.0, 0.0, 0.0, 0.0, 0.0, 0.0, 0.0, 0.0, 0.0, 0.0, 0.0, 0.0, 0.0, 0.0, 0.0, 0.0, 0.0, 0.0, 0.0, 0.0, 0.0, 0.0, 0.0, 0.0, 0.0, 0.0, 0.0, 0.0, 0.0, 0.0, 0.0, 0.0, 0.0, 0.0, 0.0, 0.0, 0.0, 0.0, 0.0, 0.0, 0.0, 0.0, 0.0, 0.0, 0.0, 0.0, 0.0, 0.0, 0.0, 0.0, 0.0, 0.0, 0.0, 0.0, 0.0, 0.0, 0.0, 0.0, 0.0, 0.0, 0.0, 0.0, 0.0, 0.0, 0.0, 0.0, 0.0, 0.0, 0.0, 0.0, 0.0, 0.0, 0.0, 0.0, 0.0, 0.0, 0.0, 0.0, 0.0, 0.0, 0.0, 0.0, 0.0, 0.0, 0.0, 0.0, 0.0, 0.0, 0.0, 0.0, 0.0, 0.0, 0.0, 0.0, 0.0, 0.0, 0.0, 0.0, 0.0, 0.0, 0.0, 0.0, 0.0, 0.0, 0.0, 0.0, 0.0, 0.0, 0.0, 0.0, 0.0, 0.0, 0.0, 0.0, 0.0, 0.0, 0.0, 0.0, 0.0, 0.0, 0.0, 0.0, 0.0, 0.0, 0.0, 0.0, 0.0, 0.0, 0.0, 0.0, 0.0, 0.0, 0.0, 0.0, 0.0, 0.0, 0.0, 0.0, 0.0, 0.0, 0.0, 0.0, 0.0, 0.0, 0.0, 0.0, 0.0, 0.0, 0.0, 0.0, 0.0, 0.0, 0.0, 0.0, 0.0, 0.0, 0.0, 0.0, 0.0, 0.0, 0.0, 0.0, 0.0, 0.0, 0.0, 0.0, 0.0, 0.0, 0.0, 0.0, 0.0, 0.0, 0.0, 0.0, 0.0, 0.0, 0.0, 0.0, 0.0, 0.0, 0.0, 0.0, 0.0, 0.0, 0.0, 0.0, 0.0, 0.0, 0.0, 0.0, 0.0, 0.0, 0.0, 0.0, 0.0, 0.0, 0.0, 0.0, 0.0, 0.0, 0.0, 0.0, 0.0, 0.0, 0.0, 0.0, 0.0, 0.0, 0.0, 0.0, 0.0, 0.0, 0.0, 0.0, 0.0, 0.0, 0.0, 0.0, 0.0, 0.0, 0.0, 0.0, 0.0, 0.0, 0.0, 0.0, 0.0, 0.0, 0.0, 0.0, 0.0, 0.0, 0.0, 0.0, 0.0, 0.0, 0.0, 0.0, 0.0, 0.0, 0.0, 0.0, 0.0, 0.0, 0.0, 0.0, 0.0, 0.0, 0.0, 0.0, 0.0, 0.0, 0.0, 0.0, 0.0, 0.0, 0.0, 0.0, 0.0, 0.0, 0.0, 0.0, 0.0, 0.0, 0.0, 0.0, 0.0, 0.0, 0.0, 0.0, 0.0, 0.0, 0.0, 0.0, 0.0, 0.0, 0.0, 0.0, 0.0, 0.0, 0.0, 0.0, 0.0, 0.0, 0.0, 0.0, 0.0, 0.0, 0.0, 0.0, 0.0, 0.0, 0.0, 0.0, 0.0, 0.0, 0.0, 0.0, 0.0, 0.0, 0.0, 0.0, 0.0, 0.0, 0.0, 0.0, 0.0, 0.0, 0.0, 0.0, 0.0, 0.0, 0.0, 0.0, 0.0, 0.0, 0.0, 0.0, 0.0, 0.0, 0.0, 0.0, 0.0, 0.0, 0.0, 0.0, 0.0, 0.0, 0.0, 0.0, 0.0, 0.0, 0.0, 0.0, 0.0, 0.0, 0.0, 0.0, 0.0, 0.0, 0.0, 0.0, 0.0, 0.0, 0.0, 0.0, 0.0, 0.0, 0.0, 0.0, 0.0, 0.0, 0.0, 0.0, 0.0, 0.0, 0.0, 0.0, 0.0, 0.0, 0.0, 0.0, 0.0, 0.0, 0.0, 0.0, 0.0, 0.0, 0.0, 0.0, 0.0, 0.0, 0.0, 0.0, 0.0, 0.0, 0.0, 0.0, 0.0, 0.0, 0.0, 0.0, 0.0, 0.0, 0.0, 0.0, 0.0, 0.0, 0.0, 0.0, 0.0, 0.0, 0.0, 0.0, 0.0, 0.0, 0.0, 0.0, 0.0, 0.0, 0.0, 0.0, 0.0, 0.0, 0.0, 0.0, 0.0, 0.0, 0.0, 0.0, 0.0, 0.0, 0.0, 0.0, 0.0, 0.0, 0.0, 0.0, 0.0, 0.1365, 0.7723, 0.1245, 0.7723, 0.1245, 0.7692, 0.1365, 0.7692, 0.08883, 0.8127, 0.1007, 0.8127, 0.1007, 0.8223, 0.08883, 0.8223, 0.1365, 0.7871, 0.1245, 0.7871, 0.1245, 0.7846, 0.1365, 0.7846, 0.9881, 0.7421, 0.9762, 0.7421, 0.9762, 0.7395, 0.9881, 0.7395, 0.1365, 0.7692, 0.1245, 0.7692, 0.1245, 0.7664, 0.1365, 0.7664, 0.08883, 0.8025, 0.1007, 0.8025, 0.1007, 0.8127, 0.08883, 0.8127, 0.1365, 0.7846, 0.1245, 0.7846, 0.1245, 0.7818, 0.1365, 0.7818, 0.9881, 0.7395, 0.9762, 0.7395, 0.9762, 0.7298, 0.9881, 0.7298, 0.1365, 0.7664, 0.1245, 0.7664, 0.1245, 0.7639, 0.1365, 0.7639, 0.08883, 0.7921, 0.1007, 0.7921, 0.1007, 0.8025, 0.08883, 0.8025, 0.1365, 0.7818, 0.1245, 0.7818, 0.1245, 0.7787, 0.1365, 0.7787, 0.9881, 0.7731, 0.9762, 0.7731, 0.9762, 0.7566, 0.9881, 0.7566, 0.1484, 0.7871, 0.1365, 0.7871, 0.1365, 0.7846, 0.1484, 0.7846, 0.08883, 0.782, 0.1007, 0.782, 0.1007, 0.7921, 0.08883, 0.7921, 0.1365, 0.7787, 0.1245, 0.7787, 0.1245, 0.7755, 0.1365, 0.7755, 0.9881, 0.8264, 0.9762, 0.8264, 0.9762, 0.8188, 0.9881, 0.8188, 0.1484, 0.7846, 0.1365, 0.7846, 0.1365, 0.7818, 0.1484, 0.7818, 0.9881, 0.7566, 0.9762, 0.7566, 0.9762, 0.7421, 0.9881, 0.7421, 0.08883, 0.7725, 0.1007, 0.7725, 0.1007, 0.782, 0.08883, 0.782, 0.9881, 0.8188, 0.9762, 0.8188, 0.9762, 0.809, 0.9881, 0.809, 0.1484, 0.7818, 0.1365, 0.7818, 0.1365, 0.7788, 0.1484, 0.7788, 0.9881, 0.809, 0.9762, 0.809, 0.9762, 0.7909, 0.9881, 0.7909, 0.08883, 0.7639, 0.1007, 0.7639, 0.1007, 0.7725, 0.08883, 0.7725, 0.0119, 0.9489, 0.0, 0.9489, 2.838e-08, 0.7639, 0.0119, 0.7639, 0.1484, 0.7788, 0.1365, 0.7788, 0.1365, 0.7756, 0.1484, 0.7756, 0.9881, 0.7909, 0.9762, 0.7909, 0.9762, 0.7833, 0.9881, 0.7833, 0.07693, 0.8307, 0.08883, 0.8307, 0.08883, 0.8387, 0.07693, 0.8387, 0.1126, 0.8092, 0.1007, 0.8092, 0.1007, 0.801, 0.1126, 0.801, 0.1484, 0.7756, 0.1365, 0.7756, 0.1365, 0.7724, 0.1484, 0.7724, 0.9881, 0.7833, 0.9762, 0.7833, 0.9762, 0.7731, 0.9881, 0.7731, 0.07693, 0.8216, 0.08883, 0.8216, 0.08883, 0.8307, 0.07693, 0.8307, 0.9881, 0.8566, 0.9762, 0.8566, 0.9762, 0.8543, 0.9881, 0.8543, 0.1484, 0.7724, 0.1365, 0.7724, 0.1365, 0.7693, 0.1484, 0.7693, 1.0, 0.3299, 0.9881, 0.3299, 0.9881, 0.3158, 1.0, 0.3158, 0.07693, 0.8117, 0.08883, 0.8117, 0.08883, 0.8216, 0.07693, 0.8216, 0.1484, 0.7693, 0.1365, 0.7693, 0.1365, 0.7665, 0.1484, 0.7665, 1.0, 0.3158, 0.9881, 0.3158, 0.9881, 0.2748, 1.0, 0.2748, 0.07693, 0.8013, 0.08883, 0.8013, 0.08883, 0.8117, 0.07693, 0.8117, 0.9881, 0.8543, 0.9762, 0.8543, 0.9762, 0.854, 0.9881, 0.854, 0.1484, 0.7665, 0.1365, 0.7665, 0.1365, 0.7639, 0.1484, 0.7639, 1.0, 0.2748, 0.9881, 0.2748, 0.9881, 0.2288, 1.0, 0.2288, 0.07693, 0.791, 0.08883, 0.791, 0.08883, 0.8013, 0.07693, 0.8013, 0.1245, 0.7892, 0.1126, 0.7892, 0.1126, 0.7871, 0.1245, 0.7871, 1.0, 0.2288, 0.9881, 0.2288, 0.9881, 0.1802, 1.0, 0.1802, 0.07693, 0.7811, 0.08883, 0.7811, 0.08883, 0.791, 0.07693, 0.791, 0.1245, 0.7871, 0.1126, 0.7871, 0.1126, 0.7845, 0.1245, 0.7845, 1.0, 0.1802, 0.9881, 0.1802, 0.9881, 0.1316, 1.0, 0.1316, 0.07693, 0.7719, 0.08883, 0.7719, 0.08883, 0.7811, 0.07693, 0.7811, 0.1245, 0.7845, 0.1126, 0.7845, 0.1126, 0.7816, 0.1245, 0.7816, 1.0, 0.1316, 0.9881, 0.1316, 0.9881, 0.08559, 1.0, 0.08559, 0.07693, 0.7639, 0.08883, 0.7639, 0.08883, 0.7719, 0.07693, 0.7719, 0.1245, 0.7816, 0.1126, 0.7816, 0.1126, 0.7785, 0.1245, 0.7785, 1.0, 0.08559, 0.9881, 0.08559, 0.9881, 0.04471, 1.0, 0.04471, 0.1126, 0.7718, 0.1007, 0.7718, 0.1007, 0.7639, 0.1126, 0.7639, 0.1245, 0.7785, 0.1126, 0.7785, 0.1126, 0.7753, 0.1245, 0.7753, 1.0, 0.04471, 0.9881, 0.04471, 0.9881, 0.01214, 1.0, 0.01214, 0.1126, 0.7808, 0.1007, 0.7808, 0.1007, 0.7718, 0.1126, 0.7718, 0.1245, 0.7753, 0.1126, 0.7753, 0.1126, 0.7722, 0.1245, 0.7722, 0.9881, 0.7298, 0.9762, 0.7298, 0.9762, 0.6903, 0.9881, 0.6903, 0.1126, 0.7907, 0.1007, 0.7907, 0.1007, 0.7808, 0.1126, 0.7808, 0.1245, 0.7722, 0.1126, 0.7722, 0.1126, 0.7691, 0.1245, 0.7691, 0.9881, 0.6903, 0.9762, 0.6903, 0.9762, 0.6383, 0.9881, 0.6383, 0.1126, 0.801, 0.1007, 0.801, 0.1007, 0.7907, 0.1126, 0.7907, 0.1245, 0.7691, 0.1126, 0.7691, 0.1126, 0.7663, 0.1245, 0.7663, 0.9881, 0.6383, 0.9762, 0.6383, 0.9762, 0.5863, 0.9881, 0.5863, 0.9643, 0.7639, 0.9524, 0.7639, 0.9524, 0.0, 0.9643, 0.0, 0.1245, 0.7663, 0.1126, 0.7663, 0.1126, 0.7639, 0.1245, 0.7639, 0.9881, 0.5863, 0.9762, 0.5863, 0.9762, 0.5371, 0.9881, 0.5371, 0.0, 0.0, 0.0, 0.0, 0.0, 0.0, 0.0, 0.0, 0.0, 0.0, 0.0, 0.0, 0.0, 0.0, 0.0, 0.0, 0.0, 0.0, 0.0, 0.0, 0.0, 0.0, 0.0, 0.0, 0.0, 0.0, 0.0, 0.0, 0.0, 0.0, 0.0, 0.0, 0.0, 0.0, 0.0, 0.0, 0.0, 0.0, 0.0, 0.0, 0.0, 0.0, 0.0, 0.0, 0.0, 0.0, 0.0, 0.0, 0.0, 0.0, 0.0, 0.0, 0.0, 0.0, 0.0, 0.0, 0.0, 0.0, 0.0, 0.0, 0.0, 0.0, 0.0, 0.0, 0.0, 0.0, 0.0, 0.0, 0.0, 0.0, 0.0, 0.0, 0.0, 0.0, 0.0, 0.0, 0.0, 0.0, 0.0, 0.0, 0.0, 0.0, 0.0, 0.0, 0.0, 0.0, 0.0, 0.0, 0.0, 0.0, 0.0, 0.0, 0.0, 0.0, 0.0, 0.0, 0.0, 0.0, 0.0, 0.0, 0.0, 0.0, 0.0, 0.0, 0.0, 0.0, 0.0, 0.0, 0.0, 0.0, 0.0, 0.0, 0.0, 0.0, 0.0, 0.0, 0.0, 0.0, 0.0, 0.0, 0.0, 0.0, 0.0, 0.0, 0.0, 0.0, 0.0, 0.0, 0.0, 0.0, 0.0, 0.0, 0.0, 0.0, 0.0, 0.0, 0.0, 0.0, 0.0, 0.0, 0.0, 0.0, 0.0, 0.0, 0.0, 0.0, 0.0, 0.0, 0.0, 0.0, 0.0, 0.0, 0.0, 0.0, 0.0, 0.0, 0.0, 0.0, 0.0, 0.0, 0.0, 0.0, 0.0, 0.0, 0.0, 0.0, 0.0, 0.0, 0.0, 0.0, 0.0, 0.0, 0.0, 0.0, 0.0, 0.0, 0.0, 0.0, 0.0, 0.0, 0.0, 0.0, 0.0, 0.0, 0.0, 0.0, 0.0, 0.0, 0.0, 0.0, 0.0, 0.0, 0.01375, 0.7879, 0.0178, 0.7929, 0.01553, 0.7906, 0.01375, 0.7879, 0.02046, 0.7947, 0.0178, 0.7929, 0.01253, 0.785, 0.02046, 0.7947, 0.01375, 0.7879, 0.03852, 0.7676, 0.04379, 0.7755, 0.0329, 0.7646, 0.02046, 0.7947, 0.02656, 0.7965, 0.02342, 0.7959, 0.0119, 0.7818, 0.02656, 0.7965, 0.02046, 0.7947, 0.0119, 0.7786, 0.02656, 0.7965, 0.0119, 0.7818, 0.02976, 0.7965, 0.02656, 0.7965, 0.01253, 0.7755, 0.0119, 0.7818, 0.02046, 0.7947, 0.01253, 0.785, 0.01253, 0.7755, 0.0329, 0.7959, 0.02976, 0.7965, 0.01375, 0.7725, 0.0329, 0.7959, 0.01253, 0.7755, 0.01375, 0.7725, 0.03586, 0.7947, 0.0329, 0.7959, 0.01553, 0.7698, 0.03586, 0.7947, 0.01375, 0.7725, 0.01553, 0.7698, 0.03852, 0.7929, 0.03586, 0.7947, 0.0178, 0.7676, 0.03852, 0.7929, 0.01553, 0.7698, 0.0178, 0.7676, 0.04079, 0.7906, 0.03852, 0.7929, 0.02046, 0.7658, 0.04079, 0.7906, 0.0178, 0.7676, 0.02046, 0.7658, 0.04257, 0.7879, 0.04079, 0.7906, 0.02342, 0.7646, 0.04257, 0.7879, 0.02046, 0.7658, 0.02342, 0.7646, 0.04379, 0.785, 0.04257, 0.7879, 0.02656, 0.7639, 0.04379, 0.785, 0.02342, 0.7646, 0.02656, 0.7639, 0.04442, 0.7818, 0.04379, 0.785, 0.02976, 0.7639, 0.04442, 0.7818, 0.02656, 0.7639, 0.02976, 0.7639, 0.04442, 0.7786, 0.04442, 0.7818, 0.0329, 0.7646, 0.04442, 0.7786, 0.02976, 0.7639, 0.0329, 0.7646, 0.04379, 0.7755, 0.04442, 0.7786, 0.04257, 0.7725, 0.04379, 0.7755, 0.03852, 0.7676, 0.03586, 0.7658, 0.03852, 0.7676, 0.0329, 0.7646, 0.03852, 0.7676, 0.04079, 0.7698, 0.04257, 0.7725, 0.01253, 0.7755, 0.02656, 0.7965, 0.0119, 0.7786, 0.4762, 0.7639, 0.2911, 0.5081, 0.2911, 0.4983, 0.2911, 0.4957, 0.2909, 0.382, 0.2906, 0.3797, 0.2898, 0.3716, 0.4762, 0.0, 0.2898, 0.3716, 0.2868, 0.3617, 0.4762, 0.0, 0.2868, 0.3617, 0.282, 0.3526, 0.4762, 0.0, 0.4762, 0.7639, 0.2911, 0.4642, 0.2911, 0.4539, 0.2911, 0.4462, 0.4762, 0.7639, 0.2911, 0.481, 0.2911, 0.4642, 0.2754, 0.3446, 0.2674, 0.338, 0.4762, 0.0, 0.4762, 0.7639, 0.2911, 0.4957, 0.2911, 0.481, 0.2674, 0.338, 0.2583, 0.3331, 0.4762, 0.0, 0.4762, 0.7639, 0.291, 0.3823, 0.2909, 0.382, 0.4762, 0.0, 0.2583, 0.3331, 0.2484, 0.3301, 0.4762, 0.0, 0.4762, 0.0, 0.2381, 0.3291, 0.0, 2.277e-08, 0.2484, 0.3301, 0.2381, 0.3291, 0.4762, 0.0, 1.362e-07, 0.7639, 0.2381, 0.4349, 0.2463, 0.4462, 0.2463, 0.4788, 0.2463, 0.5196, 0.2463, 0.5657, 0.2463, 0.6142, 0.2463, 0.6628, 0.2463, 0.7089, 0.2463, 0.7498, 0.2463, 0.7639, 0.2278, 0.3301, 0.0, 2.277e-08, 0.2381, 0.3291, 1.362e-07, 0.7639, 0.2278, 0.4338, 0.2381, 0.4349, 0.2179, 0.3331, 0.0, 2.277e-08, 0.2278, 0.3301, 1.362e-07, 0.7639, 0.2179, 0.4308, 0.2278, 0.4338, 0.2088, 0.338, 0.0, 2.277e-08, 0.2179, 0.3331, 1.362e-07, 0.7639, 0.2088, 0.4259, 0.2179, 0.4308, 0.2008, 0.3446, 0.0, 2.277e-08, 0.2088, 0.338, 1.362e-07, 0.7639, 0.2008, 0.4194, 0.2088, 0.4259, 0.1942, 0.3526, 0.0, 2.277e-08, 0.2008, 0.3446, 1.362e-07, 0.7639, 0.1942, 0.4114, 0.2008, 0.4194, 0.1894, 0.3617, 0.0, 2.277e-08, 0.1942, 0.3526, 1.362e-07, 0.7639, 0.1894, 0.4022, 0.1942, 0.4114, 0.1864, 0.3716, 0.0, 2.277e-08, 0.1894, 0.3617, 1.362e-07, 0.7639, 0.1864, 0.3923, 0.1894, 0.4022, 0.1853, 0.382, 0.0, 2.277e-08, 0.1864, 0.3716, 1.362e-07, 0.7639, 0.1853, 0.382, 0.1864, 0.3923, 1.362e-07, 0.7639, 0.0, 2.277e-08, 0.1853, 0.382, 0.2754, 0.3446, 0.4762, 0.0, 0.282, 0.3526, 0.291, 0.4102, 0.4762, 0.7639, 0.291, 0.4278, 0.291, 0.418, 0.2463, 0.4462, 0.2381, 0.4349, 0.2463, 0.4341, 0.2463, 0.4456, 0.291, 0.3947, 0.4762, 0.7639, 0.291, 0.4102, 0.291, 0.3823, 0.4762, 0.7639, 0.291, 0.3947, 0.291, 0.3932, 0.2911, 0.5081, 0.4762, 0.7639, 0.2911, 0.7639, 0.2911, 0.7477, 0.2911, 0.7034, 0.2911, 0.6535, 0.2911, 0.6008, 0.2911, 0.5482, 0.291, 0.4278, 0.4762, 0.7639, 0.2911, 0.4462, 1.0, 0.01152, 0.9881, 0.01152, 0.9881, 0.0, 1.0, 0.0, 0.1603, 0.7666, 0.1484, 0.7666, 0.1484, 0.7639, 0.1603, 0.7639, 0.08883, 0.8223, 0.1007, 0.8223, 0.1007, 0.831, 0.08883, 0.831, 0.1365, 0.7755, 0.1245, 0.7755, 0.1245, 0.7723, 0.1365, 0.7723, 1.0, 0.01214, 0.9881, 0.01214, 0.9881, 0.01152, 1.0, 0.01152, 0.1603, 0.7695, 0.1484, 0.7695, 0.1484, 0.7666, 0.1603, 0.7666, 0.9881, 0.9015, 0.9762, 0.9015, 0.9762, 0.8937, 0.9881, 0.8937, 0.9881, 0.8418, 0.9762, 0.8418, 0.9762, 0.8264, 0.9881, 0.8264, 0.1603, 0.7727, 0.1484, 0.7727, 0.1484, 0.7695, 0.1603, 0.7695, 0.9881, 0.8937, 0.9762, 0.8937, 0.9762, 0.8848, 0.9881, 0.8848, 0.9881, 0.8432, 0.9762, 0.8432, 0.9762, 0.8418, 0.9881, 0.8418, 0.1603, 0.7759, 0.1484, 0.7759, 0.1484, 0.7727, 0.1603, 0.7727, 0.9881, 0.8848, 0.9762, 0.8848, 0.9762, 0.875, 0.9881, 0.875, 0.9881, 0.854, 0.9762, 0.854, 0.9762, 0.8432, 0.9881, 0.8432, 0.1603, 0.779, 0.1484, 0.779, 0.1484, 0.7759, 0.1603, 0.7759, 0.9881, 0.875, 0.9762, 0.875, 0.9762, 0.8647, 0.9881, 0.8647, 0.9762, 1.0, 0.9643, 1.0, 0.9643, 0.7539, 0.9762, 0.7539, 0.9881, 0.4933, 0.9762, 0.4933, 0.9762, 0.4774, 0.9881, 0.4774, 0.1603, 0.782, 0.1484, 0.782, 0.1484, 0.779, 0.1603, 0.779, 0.9881, 0.8647, 0.9762, 0.8647, 0.9762, 0.8566, 0.9881, 0.8566, 0.9762, 0.7539, 0.9643, 0.7539, 0.9643, 2.277e-08, 0.9762, 0.0, 0.9881, 0.5371, 0.9762, 0.5371, 0.9762, 0.4933, 0.9881, 0.4933, 0.1603, 0.7847, 0.1484, 0.7847, 0.1484, 0.782, 0.1603, 0.782, 0.9881, 0.4774, 0.9762, 0.4774, 0.9762, 0.0, 0.9881, 0.0])
me_circle.use_remesh_preserve_volume = False
me_circle.use_remesh_preserve_attributes = False
me_circle.use_mirror_vertex_groups = False
me_circle.update()

# ---- objects
ob_circle = bpy.data.objects.new('Circle', me_circle)

# ---- transforms, parenting, visibility, modifiers, constraints
ob_circle.location = (0.0, 0.0, 0.0)
ob_circle.lineart.crease_threshold = 0.0

# ---- collection membership
col_collection_1.objects.link(ob_circle)

# ---- scene / render settings (as saved in the file)
scene.frame_start = 1; scene.frame_end = 250; scene.frame_set(1)
scene.render.engine = 'BLENDER_EEVEE_NEXT'
scene.render.resolution_percentage = 50
scene.render.dither_intensity = 0.0
scene.cycles.use_denoising = False
scene.cycles.samples = 128
scene.cycles.sampling_pattern = 'TABULATED_SOBOL'
scene.cycles.light_sampling_threshold = 0.0
scene.cycles.use_adaptive_sampling = False
scene.cycles.use_light_tree = False
scene.cycles.blur_glossy = 0.0
scene.cycles.sample_clamp_indirect = 0.0
scene.view_settings.view_transform = 'Standard'
bpy.context.view_layer.update()

# ---- added for rendering (the .blend has no active camera and no usable light): camera, sun
cam_auto = bpy.data.cameras.new('AutoCamera')
cam_auto.lens = 50.0
cam_auto.sensor_width = 36.0
cam_auto.clip_end = 1225.59
ob_auto_camera = bpy.data.objects.new('AutoCamera', cam_auto)
scene.collection.objects.link(ob_auto_camera)
ob_auto_camera.location = (69.8345, -83.8015, 56.3676)
ob_auto_camera.rotation_euler = (1.09748, -7.21219e-08, 0.694738)
scene.camera = ob_auto_camera
light_auto_sun = bpy.data.lights.new('AutoSun', 'SUN')
light_auto_sun.energy = 3.0
light_auto_sun.angle = 0.0523599
ob_auto_sun = bpy.data.objects.new('AutoSun', light_auto_sun)
scene.collection.objects.link(ob_auto_sun)
ob_auto_sun.rotation_euler = (0.872665, 0.174533, 0.523599)
bpy.context.view_layer.update()
